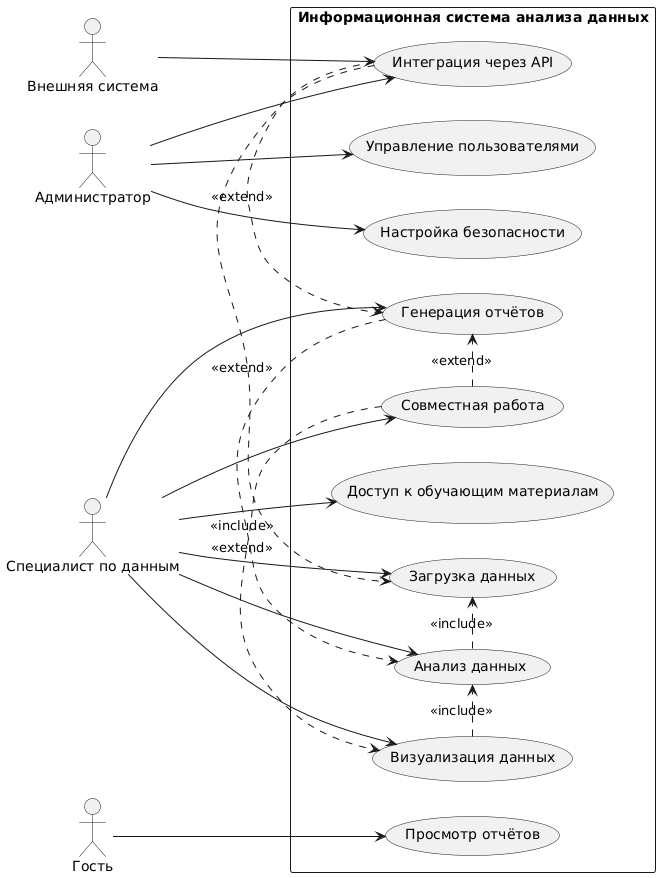

The diagram above was rendered by PlantUML. Its source (embedded in the PNG):
@startuml
left to right direction
skinparam packageStyle rectangle

actor "Администратор" as admin
actor "Специалист по данным" as analyst
actor "Гость" as guest
actor "Внешняя система" as external

rectangle "Информационная система анализа данных" {
  (Управление пользователями) as manage_users
  (Настройка безопасности) as security
  (Интеграция через API) as api_integration
  (Загрузка данных) as upload_data
  (Анализ данных) as analyze
  (Визуализация данных) as visualize
  (Генерация отчётов) as generate_reports
  (Совместная работа) as collaborate
  (Просмотр отчётов) as view_reports
  (Доступ к обучающим материалам) as training
}

admin --> manage_users
admin --> security
admin --> api_integration

analyst --> upload_data
analyst --> analyze
analyst --> visualize
analyst --> generate_reports
analyst --> collaborate
analyst --> training

guest --> view_reports

external --> api_integration

' Связи между use cases
analyze .> upload_data : <<include>>
visualize .> analyze : <<include>>
generate_reports .> analyze : <<include>>
collaborate .> visualize : <<extend>>
collaborate .> generate_reports : <<extend>>
api_integration .> upload_data : <<extend>>
api_integration .> generate_reports : <<extend>>
@enduml